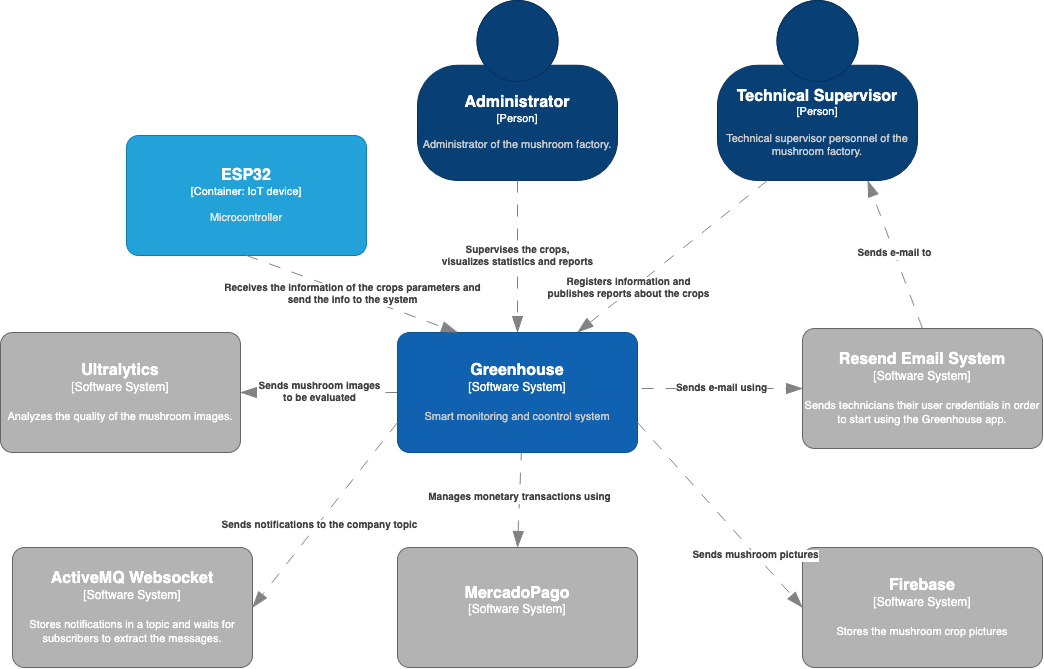

The diagram above was exported from draw.io. Its source (the exported page's mxGraphModel, read from the mxfile embedded in the PNG):
<mxGraphModel dx="7202" dy="4462" grid="1" gridSize="10" guides="1" tooltips="1" connect="1" arrows="1" fold="1" page="1" pageScale="1" pageWidth="850" pageHeight="1100" math="0" shadow="0">
  <root>
    <mxCell id="0" />
    <mxCell id="1" parent="0" />
    <object placeholders="1" c4Name="Administrator" c4Type="Person" c4Description="Administrator of the mushroom factory." label="&lt;font style=&quot;font-size: 16px&quot;&gt;&lt;b&gt;%c4Name%&lt;/b&gt;&lt;/font&gt;&lt;div&gt;[%c4Type%]&lt;/div&gt;&lt;br&gt;&lt;div&gt;&lt;font style=&quot;font-size: 11px&quot;&gt;&lt;font color=&quot;#cccccc&quot;&gt;%c4Description%&lt;/font&gt;&lt;/div&gt;" id="2">
      <mxCell style="html=1;fontSize=11;dashed=0;whiteSpace=wrap;fillColor=#083F75;strokeColor=#06315C;fontColor=#ffffff;shape=mxgraph.c4.person2;align=center;metaEdit=1;points=[[0.5,0,0],[1,0.5,0],[1,0.75,0],[0.75,1,0],[0.5,1,0],[0.25,1,0],[0,0.75,0],[0,0.5,0]];resizable=0;" vertex="1" parent="1">
        <mxGeometry x="-4239" y="-2205" width="200" height="180" as="geometry" />
      </mxCell>
    </object>
    <object placeholders="1" c4Name="Technical Supervisor" c4Type="Person" c4Description="Technical supervisor personnel of the mushroom factory." label="&lt;font style=&quot;font-size: 16px&quot;&gt;&lt;b&gt;%c4Name%&lt;/b&gt;&lt;/font&gt;&lt;div&gt;[%c4Type%]&lt;/div&gt;&lt;br&gt;&lt;div&gt;&lt;font style=&quot;font-size: 11px&quot;&gt;&lt;font color=&quot;#cccccc&quot;&gt;%c4Description%&lt;/font&gt;&lt;/div&gt;" id="3">
      <mxCell style="html=1;fontSize=11;dashed=0;whiteSpace=wrap;fillColor=#083F75;strokeColor=#06315C;fontColor=#ffffff;shape=mxgraph.c4.person2;align=center;metaEdit=1;points=[[0.5,0,0],[1,0.5,0],[1,0.75,0],[0.75,1,0],[0.5,1,0],[0.25,1,0],[0,0.75,0],[0,0.5,0]];resizable=0;" vertex="1" parent="1">
        <mxGeometry x="-3939" y="-2205" width="200" height="180" as="geometry" />
      </mxCell>
    </object>
    <object placeholders="1" c4Type="Relationship" c4Description="Registers information and &#10;publishes reports about the crops" label="&lt;div style=&quot;text-align: left&quot;&gt;&lt;div style=&quot;text-align: center&quot;&gt;&lt;b&gt;%c4Description%&lt;/b&gt;&lt;/div&gt;" id="4">
      <mxCell style="endArrow=blockThin;html=1;fontSize=10;fontColor=#404040;strokeWidth=1;endFill=1;strokeColor=#828282;metaEdit=1;endSize=14;startSize=14;jumpStyle=arc;jumpSize=16;rounded=0;exitX=0.25;exitY=1;exitDx=0;exitDy=0;exitPerimeter=0;dashed=1;dashPattern=12 12;entryX=0.75;entryY=0;entryDx=0;entryDy=0;entryPerimeter=0;spacingRight=0;spacing=20;" edge="1" source="3" target="13" parent="1">
        <mxGeometry x="0.434" y="-3" width="240" relative="1" as="geometry">
          <mxPoint x="-4679" y="-1690" as="sourcePoint" />
          <mxPoint x="-4075" y="-1877" as="targetPoint" />
          <mxPoint y="1" as="offset" />
        </mxGeometry>
      </mxCell>
    </object>
    <object placeholders="1" c4Type="Relationship" c4Description="Supervises the crops, &#10;visualizes statistics and reports" label="&lt;div style=&quot;text-align: left&quot;&gt;&lt;div style=&quot;text-align: center&quot;&gt;&lt;b&gt;%c4Description%&lt;/b&gt;&lt;/div&gt;" id="5">
      <mxCell style="endArrow=blockThin;html=1;fontSize=10;fontColor=#404040;strokeWidth=1;endFill=1;strokeColor=#828282;metaEdit=1;endSize=14;startSize=14;jumpStyle=arc;jumpSize=16;rounded=0;dashed=1;dashPattern=12 12;exitX=0.5;exitY=1;exitDx=0;exitDy=0;exitPerimeter=0;entryX=0.5;entryY=0;entryDx=0;entryDy=0;entryPerimeter=0;" edge="1" source="2" target="13" parent="1">
        <mxGeometry width="240" relative="1" as="geometry">
          <mxPoint x="-4815" y="-1758" as="sourcePoint" />
          <mxPoint x="-4135" y="-1877" as="targetPoint" />
        </mxGeometry>
      </mxCell>
    </object>
    <object placeholders="1" c4Name="Ultralytics" c4Type="Software System" c4Description="Analyzes the quality of the mushroom images." label="&lt;font style=&quot;font-size: 16px&quot;&gt;&lt;b&gt;%c4Name%&lt;/b&gt;&lt;/font&gt;&lt;div&gt;[%c4Type%]&lt;/div&gt;&lt;br&gt;&lt;div&gt;&lt;font style=&quot;font-size: 11px&quot;&gt;&lt;font&gt;%c4Description%&lt;/font&gt;&lt;/font&gt;&lt;/div&gt;" id="6">
      <mxCell style="rounded=1;whiteSpace=wrap;html=1;labelBackgroundColor=none;fillColor=#B3B3B3;fontColor=#FFFFFF;align=center;arcSize=10;strokeColor=#666666;metaEdit=1;resizable=0;points=[[0.25,0,0],[0.5,0,0],[0.75,0,0],[1,0.25,0],[1,0.5,0],[1,0.75,0],[0.75,1,0],[0.5,1,0],[0.25,1,0],[0,0.75,0],[0,0.5,0],[0,0.25,0]];" vertex="1" parent="1">
        <mxGeometry x="-4656" y="-1873" width="240" height="120" as="geometry" />
      </mxCell>
    </object>
    <object placeholders="1" c4Type="Relationship" c4Technology="" c4Description="Sends mushroom images&#10;to be evaluated" label="&lt;div style=&quot;text-align: left&quot;&gt;&lt;div style=&quot;text-align: center&quot;&gt;&lt;b&gt;%c4Description%&lt;/b&gt;&lt;/div&gt;&lt;div style=&quot;text-align: center&quot;&gt;%c4Technology%&lt;/div&gt;&lt;/div&gt;" id="7">
      <mxCell style="endArrow=blockThin;html=1;fontSize=10;fontColor=#404040;strokeWidth=1;endFill=1;strokeColor=#828282;elbow=vertical;metaEdit=1;endSize=14;startSize=14;jumpStyle=arc;jumpSize=16;rounded=0;entryX=1;entryY=0.5;entryDx=0;entryDy=0;entryPerimeter=0;dashed=1;dashPattern=12 12;exitX=0;exitY=0.5;exitDx=0;exitDy=0;exitPerimeter=0;" edge="1" source="13" target="6" parent="1">
        <mxGeometry x="-0.0061" width="240" relative="1" as="geometry">
          <mxPoint x="-4281" y="-1834" as="sourcePoint" />
          <mxPoint x="-5464" y="-1456" as="targetPoint" />
          <mxPoint as="offset" />
        </mxGeometry>
      </mxCell>
    </object>
    <object placeholders="1" c4Name="Resend Email System" c4Type="Software System" c4Description="Sends technicians their user credentials in order to start using the Greenhouse app." label="&lt;font style=&quot;font-size: 16px&quot;&gt;&lt;b&gt;%c4Name%&lt;/b&gt;&lt;/font&gt;&lt;div&gt;[%c4Type%]&lt;/div&gt;&lt;br&gt;&lt;div&gt;&lt;font style=&quot;font-size: 11px&quot;&gt;&lt;font&gt;%c4Description%&lt;/font&gt;&lt;/font&gt;&lt;/div&gt;" id="8">
      <mxCell style="rounded=1;whiteSpace=wrap;html=1;labelBackgroundColor=none;fillColor=#B3B3B3;fontColor=#FFFFFF;align=center;arcSize=10;strokeColor=#666666;metaEdit=1;resizable=0;points=[[0.25,0,0],[0.5,0,0],[0.75,0,0],[1,0.25,0],[1,0.5,0],[1,0.75,0],[0.75,1,0],[0.5,1,0],[0.25,1,0],[0,0.75,0],[0,0.5,0],[0,0.25,0]];" vertex="1" parent="1">
        <mxGeometry x="-3854" y="-1877" width="240" height="120" as="geometry" />
      </mxCell>
    </object>
    <object placeholders="1" c4Type="Relationship" c4Description="Sends e-mail to" label="&lt;div style=&quot;text-align: left&quot;&gt;&lt;div style=&quot;text-align: center&quot;&gt;&lt;b&gt;%c4Description%&lt;/b&gt;&lt;/div&gt;" id="9">
      <mxCell style="endArrow=blockThin;html=1;fontSize=10;fontColor=#404040;strokeWidth=1;endFill=1;strokeColor=#828282;elbow=vertical;metaEdit=1;endSize=14;startSize=14;jumpStyle=arc;jumpSize=16;rounded=0;dashed=1;dashPattern=12 12;entryX=0.75;entryY=1;entryDx=0;entryDy=0;entryPerimeter=0;exitX=0.5;exitY=0;exitDx=0;exitDy=0;exitPerimeter=0;" edge="1" source="8" target="3" parent="1">
        <mxGeometry width="240" relative="1" as="geometry">
          <mxPoint x="-4430" y="-1475" as="sourcePoint" />
          <mxPoint x="-4504" y="-1663" as="targetPoint" />
        </mxGeometry>
      </mxCell>
    </object>
    <object placeholders="1" c4Type="Relationship" c4Description="Sends e-mail using" label="&lt;div style=&quot;text-align: left&quot;&gt;&lt;div style=&quot;text-align: center&quot;&gt;&lt;b&gt;%c4Description%&lt;/b&gt;&lt;/div&gt;" id="10">
      <mxCell style="endArrow=blockThin;html=1;fontSize=10;fontColor=#404040;strokeWidth=1;endFill=1;strokeColor=#828282;elbow=vertical;metaEdit=1;endSize=14;startSize=14;jumpStyle=arc;jumpSize=16;rounded=0;dashed=1;dashPattern=12 12;entryX=0;entryY=0.5;entryDx=0;entryDy=0;entryPerimeter=0;exitX=1;exitY=0.5;exitDx=0;exitDy=0;exitPerimeter=0;" edge="1" target="8" parent="1">
        <mxGeometry width="240" relative="1" as="geometry">
          <mxPoint x="-4015" y="-1817" as="sourcePoint" />
          <mxPoint x="-4059" y="-2060" as="targetPoint" />
        </mxGeometry>
      </mxCell>
    </object>
    <object placeholders="1" c4Name="MercadoPago" c4Type="Software System" c4Description="" label="&lt;font style=&quot;font-size: 16px&quot;&gt;&lt;b&gt;%c4Name%&lt;/b&gt;&lt;/font&gt;&lt;div&gt;[%c4Type%]&lt;/div&gt;&lt;br&gt;&lt;div&gt;&lt;font style=&quot;font-size: 11px&quot;&gt;&lt;font color=&quot;#cccccc&quot;&gt;%c4Description%&lt;/font&gt;&lt;/div&gt;" id="11">
      <mxCell style="rounded=1;whiteSpace=wrap;html=1;labelBackgroundColor=none;fillColor=#B3B3B3;fontColor=#ffffff;align=center;arcSize=10;strokeColor=#666666;metaEdit=1;resizable=0;points=[[0.25,0,0],[0.5,0,0],[0.75,0,0],[1,0.25,0],[1,0.5,0],[1,0.75,0],[0.75,1,0],[0.5,1,0],[0.25,1,0],[0,0.75,0],[0,0.5,0],[0,0.25,0]];" vertex="1" parent="1">
        <mxGeometry x="-4259" y="-1658" width="240" height="120" as="geometry" />
      </mxCell>
    </object>
    <object placeholders="1" c4Type="Relationship" c4Description="Manages monetary transactions using" label="&lt;div style=&quot;text-align: left&quot;&gt;&lt;div style=&quot;text-align: center&quot;&gt;&lt;b&gt;%c4Description%&lt;/b&gt;&lt;/div&gt;" id="12">
      <mxCell style="endArrow=blockThin;html=1;fontSize=10;fontColor=#404040;strokeWidth=1;endFill=1;strokeColor=#828282;elbow=vertical;metaEdit=1;endSize=14;startSize=14;jumpStyle=arc;jumpSize=16;rounded=0;dashed=1;dashPattern=12 12;entryX=0.5;entryY=0;entryDx=0;entryDy=0;entryPerimeter=0;exitX=0.5;exitY=1;exitDx=0;exitDy=0;exitPerimeter=0;" edge="1" target="11" parent="1">
        <mxGeometry width="240" relative="1" as="geometry">
          <mxPoint x="-4135" y="-1757" as="sourcePoint" />
          <mxPoint x="-3858" y="-1750" as="targetPoint" />
        </mxGeometry>
      </mxCell>
    </object>
    <object placeholders="1" c4Name="Greenhouse" c4Type="Software System" c4Description="Smart monitoring and coontrol system" label="&lt;font style=&quot;font-size: 16px&quot;&gt;&lt;b&gt;%c4Name%&lt;/b&gt;&lt;/font&gt;&lt;div&gt;[%c4Type%]&lt;/div&gt;&lt;br&gt;&lt;div&gt;&lt;font style=&quot;font-size: 11px&quot;&gt;&lt;font color=&quot;#cccccc&quot;&gt;%c4Description%&lt;/font&gt;&lt;/div&gt;" id="13">
      <mxCell style="rounded=1;whiteSpace=wrap;html=1;labelBackgroundColor=none;fillColor=#1061B0;fontColor=#ffffff;align=center;arcSize=10;strokeColor=#0D5091;metaEdit=1;resizable=0;points=[[0.25,0,0],[0.5,0,0],[0.75,0,0],[1,0.25,0],[1,0.5,0],[1,0.75,0],[0.75,1,0],[0.5,1,0],[0.25,1,0],[0,0.75,0],[0,0.5,0],[0,0.25,0]];" vertex="1" parent="1">
        <mxGeometry x="-4259" y="-1873" width="240" height="120" as="geometry" />
      </mxCell>
    </object>
    <object placeholders="1" c4Name="ActiveMQ Websocket" c4Type="Software System" c4Description="Stores notifications in a topic and waits for subscribers to extract the messages." label="&lt;font style=&quot;font-size: 16px&quot;&gt;&lt;b&gt;%c4Name%&lt;/b&gt;&lt;/font&gt;&lt;div&gt;[%c4Type%]&lt;/div&gt;&lt;br&gt;&lt;div&gt;&lt;font style=&quot;font-size: 11px&quot;&gt;&lt;font&gt;%c4Description%&lt;/font&gt;&lt;/font&gt;&lt;/div&gt;" id="14">
      <mxCell style="rounded=1;whiteSpace=wrap;html=1;labelBackgroundColor=none;fillColor=#B3B3B3;fontColor=#FFFFFF;align=center;arcSize=10;strokeColor=#666666;metaEdit=1;resizable=0;points=[[0.25,0,0],[0.5,0,0],[0.75,0,0],[1,0.25,0],[1,0.5,0],[1,0.75,0],[0.75,1,0],[0.5,1,0],[0.25,1,0],[0,0.75,0],[0,0.5,0],[0,0.25,0]];" vertex="1" parent="1">
        <mxGeometry x="-4644" y="-1658" width="240" height="120" as="geometry" />
      </mxCell>
    </object>
    <object placeholders="1" c4Type="Relationship" c4Description="Sends notifications to the company topic" label="&lt;div style=&quot;text-align: left&quot;&gt;&lt;div style=&quot;text-align: center&quot;&gt;&lt;b&gt;%c4Description%&lt;/b&gt;&lt;/div&gt;" id="15">
      <mxCell style="endArrow=blockThin;html=1;fontSize=10;fontColor=#404040;strokeWidth=1;endFill=1;strokeColor=#828282;metaEdit=1;endSize=14;startSize=14;jumpStyle=arc;jumpSize=16;rounded=0;exitX=0;exitY=0.75;exitDx=0;exitDy=0;entryX=1;entryY=0.5;entryDx=0;entryDy=0;dashed=1;dashPattern=12 12;entryPerimeter=0;exitPerimeter=0;" edge="1" source="13" target="14" parent="1">
        <mxGeometry x="0.0933" y="2" width="240" relative="1" as="geometry">
          <mxPoint x="-1521" y="-2105" as="sourcePoint" />
          <mxPoint x="-1849" y="-2674" as="targetPoint" />
          <mxPoint as="offset" />
        </mxGeometry>
      </mxCell>
    </object>
    <object placeholders="1" c4Name="Firebase" c4Type="Software System" c4Description="Stores the mushroom crop pictures" label="&lt;font style=&quot;font-size: 16px&quot;&gt;&lt;b&gt;%c4Name%&lt;/b&gt;&lt;/font&gt;&lt;div&gt;[%c4Type%]&lt;/div&gt;&lt;br&gt;&lt;div&gt;&lt;font style=&quot;font-size: 11px&quot;&gt;&lt;font&gt;%c4Description%&lt;/font&gt;&lt;/font&gt;&lt;/div&gt;" id="16">
      <mxCell style="rounded=1;whiteSpace=wrap;html=1;labelBackgroundColor=none;fillColor=#B3B3B3;fontColor=#FFFFFF;align=center;arcSize=10;strokeColor=#666666;metaEdit=1;resizable=0;points=[[0.25,0,0],[0.5,0,0],[0.75,0,0],[1,0.25,0],[1,0.5,0],[1,0.75,0],[0.75,1,0],[0.5,1,0],[0.25,1,0],[0,0.75,0],[0,0.5,0],[0,0.25,0]];" vertex="1" parent="1">
        <mxGeometry x="-3854" y="-1658" width="240" height="120" as="geometry" />
      </mxCell>
    </object>
    <object placeholders="1" c4Type="Relationship" c4Technology="" c4Description="Sends mushroom pictures" label="&lt;div style=&quot;text-align: left&quot;&gt;&lt;div style=&quot;text-align: center&quot;&gt;&lt;b&gt;%c4Description%&lt;/b&gt;&lt;/div&gt;&lt;div style=&quot;text-align: center&quot;&gt;%c4Technology%&lt;/div&gt;&lt;/div&gt;" id="17">
      <mxCell style="endArrow=blockThin;html=1;fontSize=10;fontColor=#404040;strokeWidth=1;endFill=1;strokeColor=#828282;elbow=vertical;metaEdit=1;endSize=14;startSize=14;jumpStyle=arc;jumpSize=16;rounded=0;dashed=1;dashPattern=12 12;exitX=1;exitY=0.75;exitDx=0;exitDy=0;entryX=0;entryY=0.5;entryDx=0;entryDy=0;entryPerimeter=0;exitPerimeter=0;" edge="1" source="13" target="16" parent="1">
        <mxGeometry x="0.4328" y="-1" width="240" relative="1" as="geometry">
          <mxPoint x="-1456" y="-2065" as="sourcePoint" />
          <mxPoint x="-1153" y="-2261" as="targetPoint" />
          <mxPoint as="offset" />
        </mxGeometry>
      </mxCell>
    </object>
    <object placeholders="1" c4Name="ESP32" c4Type="Container" c4Technology="IoT device" c4Description="Microcontroller" label="&lt;font style=&quot;font-size: 16px&quot;&gt;&lt;b&gt;%c4Name%&lt;/b&gt;&lt;/font&gt;&lt;div&gt;[%c4Type%: %c4Technology%]&lt;/div&gt;&lt;br&gt;&lt;div&gt;&lt;font style=&quot;font-size: 11px&quot;&gt;&lt;font color=&quot;#E6E6E6&quot;&gt;%c4Description%&lt;/font&gt;&lt;/div&gt;" id="18">
      <mxCell style="rounded=1;whiteSpace=wrap;html=1;fontSize=11;labelBackgroundColor=none;fillColor=#23A2D9;fontColor=#ffffff;align=center;arcSize=10;strokeColor=#0E7DAD;metaEdit=1;resizable=0;points=[[0.25,0,0],[0.5,0,0],[0.75,0,0],[1,0.25,0],[1,0.5,0],[1,0.75,0],[0.75,1,0],[0.5,1,0],[0.25,1,0],[0,0.75,0],[0,0.5,0],[0,0.25,0]];" vertex="1" parent="1">
        <mxGeometry x="-4530" y="-2070" width="240" height="120" as="geometry" />
      </mxCell>
    </object>
    <object placeholders="1" c4Type="Relationship" c4Description="Receives the information of the crops parameters and &#10;send the info to the system" label="&lt;div style=&quot;text-align: left&quot;&gt;&lt;div style=&quot;text-align: center&quot;&gt;&lt;b&gt;%c4Description%&lt;/b&gt;&lt;/div&gt;" id="19">
      <mxCell style="endArrow=blockThin;html=1;fontSize=10;fontColor=#404040;strokeWidth=1;endFill=1;strokeColor=#828282;metaEdit=1;endSize=14;startSize=14;jumpStyle=arc;jumpSize=16;rounded=0;dashed=1;dashPattern=12 12;exitX=0.5;exitY=1;exitDx=0;exitDy=0;exitPerimeter=0;entryX=0.25;entryY=0;entryDx=0;entryDy=0;entryPerimeter=0;" edge="1" source="18" target="13" parent="1">
        <mxGeometry width="240" relative="1" as="geometry">
          <mxPoint x="-4129" y="-2015" as="sourcePoint" />
          <mxPoint x="-4129" y="-1863" as="targetPoint" />
        </mxGeometry>
      </mxCell>
    </object>
  </root>
</mxGraphModel>